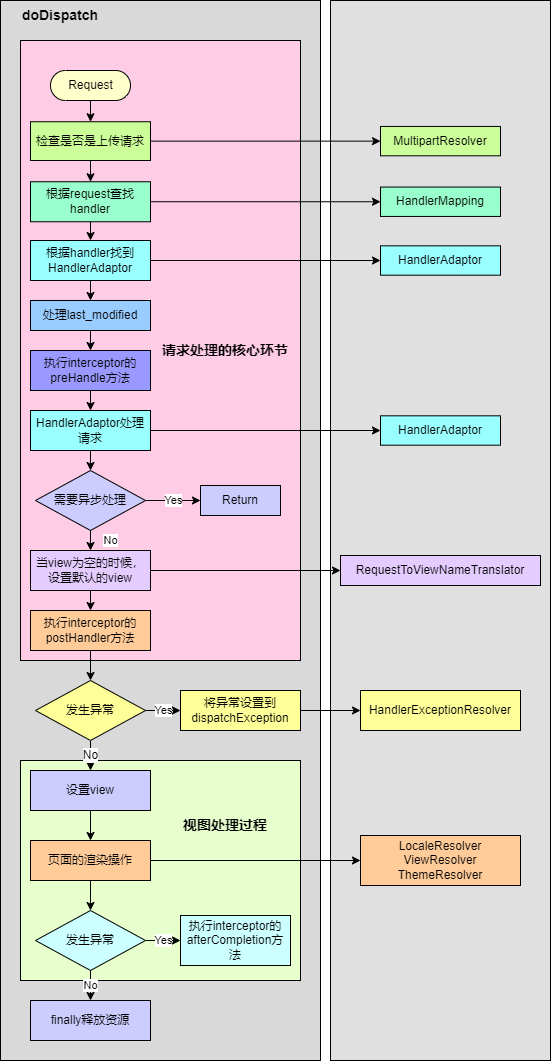

The diagram above was exported from draw.io. Its source (the exported page's mxGraphModel, read from the mxfile embedded in the PNG):
<mxGraphModel dx="715" dy="616" grid="1" gridSize="10" guides="1" tooltips="1" connect="1" arrows="1" fold="1" page="1" pageScale="1" pageWidth="827" pageHeight="1169" math="0" shadow="0">
  <root>
    <mxCell id="0" />
    <mxCell id="1" parent="0" />
    <mxCell id="101" value="&amp;nbsp;&amp;nbsp;" style="html=1;dashed=0;whitespace=wrap;shadow=0;strokeColor=default;fillColor=#D9D9D9;align=left;verticalAlign=top;" parent="1" vertex="1">
      <mxGeometry x="10" y="60" width="320" height="1060" as="geometry" />
    </mxCell>
    <mxCell id="103" value="" style="rounded=0;whiteSpace=wrap;html=1;strokeColor=#000000;fontSize=14;fillColor=#E6FFCC;labelBackgroundColor=#CCFF99;labelBorderColor=#000000;fontColor=none;noLabel=1;" parent="1" vertex="1">
      <mxGeometry x="30" y="820" width="280" height="220" as="geometry" />
    </mxCell>
    <mxCell id="86" value="" style="html=1;dashed=0;whitespace=wrap;shadow=0;strokeColor=#000000;fillColor=#FFCCE6;" parent="1" vertex="1">
      <mxGeometry x="30" y="100" width="280" height="620" as="geometry" />
    </mxCell>
    <mxCell id="47" value="" style="html=1;dashed=0;whitespace=wrap;fillColor=#E0E0E0;" parent="1" vertex="1">
      <mxGeometry x="340" y="60" width="220" height="1060" as="geometry" />
    </mxCell>
    <mxCell id="44" style="edgeStyle=none;html=1;exitX=0.5;exitY=0.5;exitDx=0;exitDy=15;exitPerimeter=0;" parent="1" source="33" target="43" edge="1">
      <mxGeometry relative="1" as="geometry" />
    </mxCell>
    <mxCell id="33" value="Request" style="html=1;dashed=0;whitespace=wrap;shape=mxgraph.dfd.start;fillColor=#FFFFCC;" parent="1" vertex="1">
      <mxGeometry x="60" y="130" width="80" height="30" as="geometry" />
    </mxCell>
    <mxCell id="37" value="MultipartResolver" style="whiteSpace=wrap;html=1;fillColor=#CCFF99;dashed=0;" parent="1" vertex="1">
      <mxGeometry x="390" y="185.94" width="120" height="29.37" as="geometry" />
    </mxCell>
    <mxCell id="51" style="edgeStyle=none;html=1;exitX=1;exitY=0.5;exitDx=0;exitDy=0;" parent="1" source="40" target="50" edge="1">
      <mxGeometry relative="1" as="geometry" />
    </mxCell>
    <mxCell id="53" value="" style="edgeStyle=none;html=1;" parent="1" source="40" target="52" edge="1">
      <mxGeometry relative="1" as="geometry" />
    </mxCell>
    <mxCell id="40" value="根据request查找handler" style="whiteSpace=wrap;html=1;fillColor=#99FFCC;dashed=0;" parent="1" vertex="1">
      <mxGeometry x="40" y="241.25" width="120" height="40" as="geometry" />
    </mxCell>
    <mxCell id="45" style="edgeStyle=none;html=1;exitX=0.5;exitY=1;exitDx=0;exitDy=0;entryX=0.5;entryY=0;entryDx=0;entryDy=0;" parent="1" source="43" target="40" edge="1">
      <mxGeometry relative="1" as="geometry" />
    </mxCell>
    <mxCell id="46" style="edgeStyle=none;html=1;exitX=1;exitY=0.5;exitDx=0;exitDy=0;entryX=0;entryY=0.5;entryDx=0;entryDy=0;" parent="1" source="43" target="37" edge="1">
      <mxGeometry relative="1" as="geometry" />
    </mxCell>
    <mxCell id="43" value="检查是否是上传请求" style="whiteSpace=wrap;html=1;fillColor=#CCFF99;dashed=0;" parent="1" vertex="1">
      <mxGeometry x="40" y="181.25" width="120" height="38.75" as="geometry" />
    </mxCell>
    <mxCell id="50" value="HandlerMapping" style="whiteSpace=wrap;html=1;fillColor=#99FFCC;dashed=0;" parent="1" vertex="1">
      <mxGeometry x="390" y="246.57" width="120" height="29.37" as="geometry" />
    </mxCell>
    <mxCell id="55" style="edgeStyle=none;html=1;exitX=1;exitY=0.5;exitDx=0;exitDy=0;entryX=0;entryY=0.5;entryDx=0;entryDy=0;" parent="1" source="52" target="54" edge="1">
      <mxGeometry relative="1" as="geometry" />
    </mxCell>
    <mxCell id="57" value="" style="edgeStyle=none;html=1;" parent="1" source="52" target="56" edge="1">
      <mxGeometry relative="1" as="geometry" />
    </mxCell>
    <mxCell id="52" value="根据handler找到HandlerAdaptor" style="whiteSpace=wrap;html=1;fillColor=#99FFFF;dashed=0;" parent="1" vertex="1">
      <mxGeometry x="40" y="300" width="120" height="40" as="geometry" />
    </mxCell>
    <mxCell id="54" value="HandlerAdaptor" style="whiteSpace=wrap;html=1;fillColor=#99FFFF;dashed=0;" parent="1" vertex="1">
      <mxGeometry x="390" y="305.32" width="120" height="29.37" as="geometry" />
    </mxCell>
    <mxCell id="59" value="" style="edgeStyle=none;html=1;" parent="1" source="56" target="58" edge="1">
      <mxGeometry relative="1" as="geometry" />
    </mxCell>
    <mxCell id="56" value="处理last_modified" style="whiteSpace=wrap;html=1;fillColor=#99CCFF;dashed=0;" parent="1" vertex="1">
      <mxGeometry x="40" y="360" width="120" height="30" as="geometry" />
    </mxCell>
    <mxCell id="62" value="" style="edgeStyle=none;html=1;" parent="1" source="58" target="61" edge="1">
      <mxGeometry relative="1" as="geometry" />
    </mxCell>
    <mxCell id="58" value="执行interceptor的preHandle方法" style="whiteSpace=wrap;html=1;fillColor=#9999FF;dashed=0;" parent="1" vertex="1">
      <mxGeometry x="40" y="410" width="120" height="40" as="geometry" />
    </mxCell>
    <mxCell id="64" style="edgeStyle=none;html=1;exitX=1;exitY=0.5;exitDx=0;exitDy=0;" parent="1" source="61" target="63" edge="1">
      <mxGeometry relative="1" as="geometry" />
    </mxCell>
    <mxCell id="68" value="" style="edgeStyle=none;html=1;" parent="1" source="61" target="67" edge="1">
      <mxGeometry relative="1" as="geometry" />
    </mxCell>
    <mxCell id="61" value="HandlerAdaptor处理请求" style="whiteSpace=wrap;html=1;fillColor=#99FFFF;dashed=0;" parent="1" vertex="1">
      <mxGeometry x="40" y="470" width="120" height="40" as="geometry" />
    </mxCell>
    <mxCell id="63" value="HandlerAdaptor" style="whiteSpace=wrap;html=1;fillColor=#99FFFF;dashed=0;" parent="1" vertex="1">
      <mxGeometry x="390" y="475.32" width="120" height="29.37" as="geometry" />
    </mxCell>
    <mxCell id="70" value="No" style="edgeStyle=none;html=1;" parent="1" source="67" target="69" edge="1">
      <mxGeometry y="20" relative="1" as="geometry">
        <mxPoint as="offset" />
      </mxGeometry>
    </mxCell>
    <mxCell id="74" value="Yes" style="edgeStyle=none;html=1;" parent="1" source="67" target="73" edge="1">
      <mxGeometry relative="1" as="geometry" />
    </mxCell>
    <mxCell id="67" value="需要异步处理" style="rhombus;whiteSpace=wrap;html=1;fillColor=#CCCCFF;dashed=0;" parent="1" vertex="1">
      <mxGeometry x="45" y="530" width="110" height="60" as="geometry" />
    </mxCell>
    <mxCell id="76" style="edgeStyle=none;html=1;exitX=1;exitY=0.5;exitDx=0;exitDy=0;entryX=0;entryY=0.5;entryDx=0;entryDy=0;" parent="1" source="69" target="75" edge="1">
      <mxGeometry relative="1" as="geometry" />
    </mxCell>
    <mxCell id="78" value="" style="edgeStyle=none;html=1;" parent="1" source="69" target="77" edge="1">
      <mxGeometry relative="1" as="geometry" />
    </mxCell>
    <mxCell id="69" value="当view为空的时候，设置默认的view" style="whiteSpace=wrap;html=1;fillColor=#E5CCFF;dashed=0;" parent="1" vertex="1">
      <mxGeometry x="40" y="610" width="120" height="40" as="geometry" />
    </mxCell>
    <mxCell id="73" value="Return" style="whiteSpace=wrap;html=1;fillColor=#CCCCFF;dashed=0;" parent="1" vertex="1">
      <mxGeometry x="210" y="545" width="80" height="30" as="geometry" />
    </mxCell>
    <mxCell id="75" value="RequestToViewNameTranslator" style="whiteSpace=wrap;html=1;fillColor=#E5CCFF;dashed=0;" parent="1" vertex="1">
      <mxGeometry x="350" y="615" width="200" height="30" as="geometry" />
    </mxCell>
    <mxCell id="81" style="edgeStyle=none;html=1;exitX=0.5;exitY=1;exitDx=0;exitDy=0;entryX=0.5;entryY=0;entryDx=0;entryDy=0;" parent="1" source="77" target="80" edge="1">
      <mxGeometry relative="1" as="geometry" />
    </mxCell>
    <mxCell id="77" value="执行interceptor的postHandler方法" style="whiteSpace=wrap;html=1;fillColor=#FFCC99;dashed=0;" parent="1" vertex="1">
      <mxGeometry x="40" y="670" width="120" height="40" as="geometry" />
    </mxCell>
    <mxCell id="83" value="Yes" style="edgeStyle=none;html=1;exitX=1;exitY=0.5;exitDx=0;exitDy=0;fillColor=#FFFF99;" parent="1" source="80" target="82" edge="1">
      <mxGeometry relative="1" as="geometry" />
    </mxCell>
    <mxCell id="90" value="No" style="edgeStyle=none;html=1;fontSize=12;fillColor=#FFFF99;" parent="1" source="80" target="89" edge="1">
      <mxGeometry relative="1" as="geometry" />
    </mxCell>
    <mxCell id="80" value="发生异常" style="rhombus;whiteSpace=wrap;html=1;fillColor=#FFFF99;dashed=0;" parent="1" vertex="1">
      <mxGeometry x="45" y="740" width="110" height="60" as="geometry" />
    </mxCell>
    <mxCell id="85" value="" style="edgeStyle=none;html=1;fillColor=#FFFF99;" parent="1" source="82" target="84" edge="1">
      <mxGeometry relative="1" as="geometry" />
    </mxCell>
    <mxCell id="82" value="将异常设置到dispatchException" style="whiteSpace=wrap;html=1;fillColor=#FFFF99;dashed=0;" parent="1" vertex="1">
      <mxGeometry x="190" y="750" width="120" height="40" as="geometry" />
    </mxCell>
    <mxCell id="84" value="HandlerExceptionResolver" style="whiteSpace=wrap;html=1;fillColor=#FFFF99;dashed=0;" parent="1" vertex="1">
      <mxGeometry x="370" y="750" width="160" height="40" as="geometry" />
    </mxCell>
    <mxCell id="87" value="请求处理的核心环节" style="text;html=1;strokeColor=none;fillColor=none;align=center;verticalAlign=middle;whiteSpace=wrap;rounded=0;shadow=0;fontStyle=1;fontSize=14;" parent="1" vertex="1">
      <mxGeometry x="170" y="395" width="130" height="30" as="geometry" />
    </mxCell>
    <mxCell id="100" style="edgeStyle=none;html=1;exitX=0.5;exitY=1;exitDx=0;exitDy=0;entryX=0.5;entryY=0;entryDx=0;entryDy=0;" parent="1" source="89" target="91" edge="1">
      <mxGeometry relative="1" as="geometry" />
    </mxCell>
    <mxCell id="89" value="设置view" style="whiteSpace=wrap;html=1;fillColor=#CCCCFF;dashed=0;" parent="1" vertex="1">
      <mxGeometry x="40" y="830" width="120" height="40" as="geometry" />
    </mxCell>
    <mxCell id="98" value="" style="edgeStyle=none;html=1;" parent="1" source="91" target="93" edge="1">
      <mxGeometry relative="1" as="geometry" />
    </mxCell>
    <mxCell id="106" style="edgeStyle=none;html=1;exitX=1;exitY=0.5;exitDx=0;exitDy=0;fontSize=14;fontColor=none;" parent="1" source="91" target="105" edge="1">
      <mxGeometry relative="1" as="geometry" />
    </mxCell>
    <mxCell id="91" value="页面的渲染操作" style="whiteSpace=wrap;html=1;fillColor=#FFCC99;dashed=0;" parent="1" vertex="1">
      <mxGeometry x="40" y="900" width="120" height="40" as="geometry" />
    </mxCell>
    <mxCell id="96" value="Yes" style="edgeStyle=none;html=1;exitX=1;exitY=0.5;exitDx=0;exitDy=0;entryX=0;entryY=0.5;entryDx=0;entryDy=0;" parent="1" source="93" target="95" edge="1">
      <mxGeometry relative="1" as="geometry" />
    </mxCell>
    <mxCell id="97" value="No" style="edgeStyle=none;html=1;" parent="1" source="93" target="94" edge="1">
      <mxGeometry relative="1" as="geometry" />
    </mxCell>
    <mxCell id="93" value="发生异常" style="rhombus;whiteSpace=wrap;html=1;fillColor=#CCFFFF;dashed=0;" parent="1" vertex="1">
      <mxGeometry x="45" y="970" width="110" height="60" as="geometry" />
    </mxCell>
    <mxCell id="94" value="finally释放资源" style="whiteSpace=wrap;html=1;fillColor=#CCCCFF;dashed=0;" parent="1" vertex="1">
      <mxGeometry x="40" y="1060" width="120" height="40" as="geometry" />
    </mxCell>
    <mxCell id="95" value="执行interceptor的afterCompletion方法" style="whiteSpace=wrap;html=1;fillColor=#CCFFFF;dashed=0;" parent="1" vertex="1">
      <mxGeometry x="190" y="975" width="110" height="50" as="geometry" />
    </mxCell>
    <mxCell id="102" value="&lt;b&gt;&lt;font style=&quot;font-size: 14px;&quot;&gt;doDispatch&lt;/font&gt;&lt;/b&gt;" style="text;html=1;strokeColor=none;fillColor=none;align=center;verticalAlign=middle;whiteSpace=wrap;rounded=0;" parent="1" vertex="1">
      <mxGeometry x="10" y="60" width="120" height="30" as="geometry" />
    </mxCell>
    <mxCell id="104" value="视图处理过程" style="text;html=1;strokeColor=none;fillColor=none;align=center;verticalAlign=middle;whiteSpace=wrap;rounded=0;labelBackgroundColor=none;fontSize=14;fontStyle=1" parent="1" vertex="1">
      <mxGeometry x="190" y="870" width="90" height="30" as="geometry" />
    </mxCell>
    <mxCell id="105" value="LocaleResolver&lt;br&gt;ViewResolver&lt;br&gt;ThemeResolver" style="whiteSpace=wrap;html=1;fillColor=#FFCC99;dashed=0;" parent="1" vertex="1">
      <mxGeometry x="370" y="895" width="160" height="50" as="geometry" />
    </mxCell>
  </root>
</mxGraphModel>